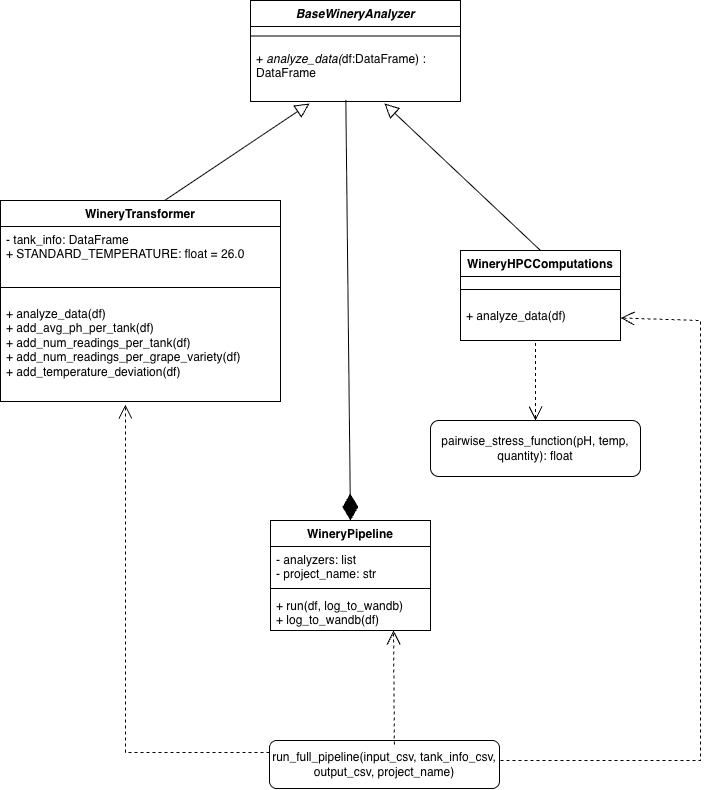

The diagram above was exported from draw.io. Its source (the exported page's mxGraphModel, read from the mxfile embedded in the PNG):
<mxGraphModel dx="1730" dy="1084" grid="1" gridSize="10" guides="1" tooltips="1" connect="1" arrows="1" fold="1" page="1" pageScale="1" pageWidth="827" pageHeight="1169" math="0" shadow="0">
  <root>
    <mxCell id="0" />
    <mxCell id="1" parent="0" />
    <mxCell id="B8bBdNQLqzWhtXBFEWzJ-6" parent="1" style="swimlane;fontStyle=1;align=center;verticalAlign=top;childLayout=stackLayout;horizontal=1;startSize=26;horizontalStack=0;resizeParent=1;resizeParentMax=0;resizeLast=0;collapsible=1;marginBottom=0;whiteSpace=wrap;html=1;" value="&lt;i&gt;BaseWineryAnalyzer&lt;/i&gt;" vertex="1">
      <mxGeometry height="101" width="210" x="280" y="40" as="geometry">
        <mxRectangle height="30" width="160" x="280" y="40" as="alternateBounds" />
      </mxGeometry>
    </mxCell>
    <mxCell id="B8bBdNQLqzWhtXBFEWzJ-8" parent="B8bBdNQLqzWhtXBFEWzJ-6" style="line;strokeWidth=1;fillColor=none;align=left;verticalAlign=middle;spacingTop=-1;spacingLeft=3;spacingRight=3;rotatable=0;labelPosition=right;points=[];portConstraint=eastwest;strokeColor=inherit;" value="" vertex="1">
      <mxGeometry height="19" width="210" y="26" as="geometry" />
    </mxCell>
    <mxCell id="B8bBdNQLqzWhtXBFEWzJ-9" parent="B8bBdNQLqzWhtXBFEWzJ-6" style="text;strokeColor=none;fillColor=none;align=left;verticalAlign=top;spacingLeft=4;spacingRight=4;overflow=hidden;rotatable=0;points=[[0,0.5],[1,0.5]];portConstraint=eastwest;whiteSpace=wrap;html=1;" value="+ &lt;i&gt;analyze_data(&lt;/i&gt;df:DataFrame) : DataFrame" vertex="1">
      <mxGeometry height="56" width="210" y="45" as="geometry" />
    </mxCell>
    <mxCell id="B8bBdNQLqzWhtXBFEWzJ-10" parent="1" style="swimlane;fontStyle=1;align=center;verticalAlign=top;childLayout=stackLayout;horizontal=1;startSize=26;horizontalStack=0;resizeParent=1;resizeParentMax=0;resizeLast=0;collapsible=1;marginBottom=0;whiteSpace=wrap;html=1;" value="WineryTransformer" vertex="1">
      <mxGeometry height="201" width="280" x="30" y="240" as="geometry" />
    </mxCell>
    <mxCell id="B8bBdNQLqzWhtXBFEWzJ-11" parent="B8bBdNQLqzWhtXBFEWzJ-10" style="text;strokeColor=none;fillColor=none;align=left;verticalAlign=top;spacingLeft=4;spacingRight=4;overflow=hidden;rotatable=0;points=[[0,0.5],[1,0.5]];portConstraint=eastwest;whiteSpace=wrap;html=1;" value="- tank_info: DataFrame&lt;div&gt;+ STANDARD_TEMPERATURE: float = 26.0&lt;/div&gt;" vertex="1">
      <mxGeometry height="48" width="280" y="26" as="geometry" />
    </mxCell>
    <mxCell id="B8bBdNQLqzWhtXBFEWzJ-12" parent="B8bBdNQLqzWhtXBFEWzJ-10" style="line;strokeWidth=1;fillColor=none;align=left;verticalAlign=middle;spacingTop=-1;spacingLeft=3;spacingRight=3;rotatable=0;labelPosition=right;points=[];portConstraint=eastwest;strokeColor=inherit;" value="" vertex="1">
      <mxGeometry height="26" width="280" y="74" as="geometry" />
    </mxCell>
    <mxCell id="B8bBdNQLqzWhtXBFEWzJ-13" parent="B8bBdNQLqzWhtXBFEWzJ-10" style="text;strokeColor=none;fillColor=none;align=left;verticalAlign=top;spacingLeft=4;spacingRight=4;overflow=hidden;rotatable=0;points=[[0,0.5],[1,0.5]];portConstraint=eastwest;whiteSpace=wrap;html=1;" value="+ analyze_data(df)&lt;div&gt;+ add_avg_ph_per_tank(df)&lt;/div&gt;&lt;div&gt;+ add_num_readings_per_tank(df)&lt;/div&gt;&lt;div&gt;+ add_num_readings_per_grape_variety(df)&lt;/div&gt;&lt;div&gt;+ add_temperature_deviation(df)&lt;/div&gt;&lt;div&gt;&lt;br&gt;&lt;/div&gt;" vertex="1">
      <mxGeometry height="101" width="280" y="100" as="geometry" />
    </mxCell>
    <mxCell id="B8bBdNQLqzWhtXBFEWzJ-14" parent="1" style="swimlane;fontStyle=1;align=center;verticalAlign=top;childLayout=stackLayout;horizontal=1;startSize=26;horizontalStack=0;resizeParent=1;resizeParentMax=0;resizeLast=0;collapsible=1;marginBottom=0;whiteSpace=wrap;html=1;" value="WineryHPCComputations" vertex="1">
      <mxGeometry height="90" width="160" x="490" y="290" as="geometry" />
    </mxCell>
    <mxCell id="B8bBdNQLqzWhtXBFEWzJ-16" parent="B8bBdNQLqzWhtXBFEWzJ-14" style="line;strokeWidth=1;fillColor=none;align=left;verticalAlign=middle;spacingTop=-1;spacingLeft=3;spacingRight=3;rotatable=0;labelPosition=right;points=[];portConstraint=eastwest;strokeColor=inherit;" value="" vertex="1">
      <mxGeometry height="26" width="160" y="26" as="geometry" />
    </mxCell>
    <mxCell id="B8bBdNQLqzWhtXBFEWzJ-17" parent="B8bBdNQLqzWhtXBFEWzJ-14" style="text;strokeColor=none;fillColor=none;align=left;verticalAlign=top;spacingLeft=4;spacingRight=4;overflow=hidden;rotatable=0;points=[[0,0.5],[1,0.5]];portConstraint=eastwest;whiteSpace=wrap;html=1;" value="+ analyze_data(df)" vertex="1">
      <mxGeometry height="38" width="160" y="52" as="geometry" />
    </mxCell>
    <mxCell id="B8bBdNQLqzWhtXBFEWzJ-18" parent="1" style="swimlane;fontStyle=1;align=center;verticalAlign=top;childLayout=stackLayout;horizontal=1;startSize=26;horizontalStack=0;resizeParent=1;resizeParentMax=0;resizeLast=0;collapsible=1;marginBottom=0;whiteSpace=wrap;html=1;" value="WineryPipeline" vertex="1">
      <mxGeometry height="110" width="160" x="300" y="560" as="geometry" />
    </mxCell>
    <mxCell id="B8bBdNQLqzWhtXBFEWzJ-19" parent="B8bBdNQLqzWhtXBFEWzJ-18" style="text;strokeColor=none;fillColor=none;align=left;verticalAlign=top;spacingLeft=4;spacingRight=4;overflow=hidden;rotatable=0;points=[[0,0.5],[1,0.5]];portConstraint=eastwest;whiteSpace=wrap;html=1;" value="- analyzers: list&lt;div&gt;- project_name: str&lt;/div&gt;" vertex="1">
      <mxGeometry height="38" width="160" y="26" as="geometry" />
    </mxCell>
    <mxCell id="B8bBdNQLqzWhtXBFEWzJ-20" parent="B8bBdNQLqzWhtXBFEWzJ-18" style="line;strokeWidth=1;fillColor=none;align=left;verticalAlign=middle;spacingTop=-1;spacingLeft=3;spacingRight=3;rotatable=0;labelPosition=right;points=[];portConstraint=eastwest;strokeColor=inherit;" value="" vertex="1">
      <mxGeometry height="8" width="160" y="64" as="geometry" />
    </mxCell>
    <mxCell id="B8bBdNQLqzWhtXBFEWzJ-21" parent="B8bBdNQLqzWhtXBFEWzJ-18" style="text;strokeColor=none;fillColor=none;align=left;verticalAlign=top;spacingLeft=4;spacingRight=4;overflow=hidden;rotatable=0;points=[[0,0.5],[1,0.5]];portConstraint=eastwest;whiteSpace=wrap;html=1;" value="+ run(df, log_to_wandb)&lt;div&gt;+ log_to_wandb(df)&lt;/div&gt;" vertex="1">
      <mxGeometry height="38" width="160" y="72" as="geometry" />
    </mxCell>
    <mxCell id="B8bBdNQLqzWhtXBFEWzJ-22" parent="1" style="rounded=1;whiteSpace=wrap;html=1;" value="pairwise_stress_function(pH, temp, quantity): float" vertex="1">
      <mxGeometry height="56" width="210" x="460" y="460" as="geometry" />
    </mxCell>
    <mxCell id="B8bBdNQLqzWhtXBFEWzJ-23" parent="1" style="rounded=1;whiteSpace=wrap;html=1;" value="&lt;meta charset=&quot;utf-8&quot;&gt;run_full_pipeline(input_csv, tank_info_csv, output_csv, project_name)" vertex="1">
      <mxGeometry height="48" width="230" x="299" y="780" as="geometry" />
    </mxCell>
    <mxCell id="B8bBdNQLqzWhtXBFEWzJ-25" edge="1" parent="1" style="edgeStyle=none;html=1;endSize=12;endArrow=block;endFill=0;rounded=0;entryX=0.281;entryY=1.036;entryDx=0;entryDy=0;entryPerimeter=0;" target="B8bBdNQLqzWhtXBFEWzJ-9" value="">
      <mxGeometry relative="1" width="160" as="geometry">
        <Array as="points" />
        <mxPoint x="194.08" y="240" as="sourcePoint" />
        <mxPoint x="470" y="380" as="targetPoint" />
      </mxGeometry>
    </mxCell>
    <mxCell id="B8bBdNQLqzWhtXBFEWzJ-28" edge="1" parent="1" source="B8bBdNQLqzWhtXBFEWzJ-14" style="edgeStyle=none;html=1;endSize=12;endArrow=block;endFill=0;rounded=0;entryX=0.638;entryY=1.036;entryDx=0;entryDy=0;entryPerimeter=0;exitX=0.5;exitY=0;exitDx=0;exitDy=0;" target="B8bBdNQLqzWhtXBFEWzJ-9" value="">
      <mxGeometry relative="1" width="160" as="geometry">
        <mxPoint x="460" y="250" as="sourcePoint" />
        <mxPoint x="620" y="250" as="targetPoint" />
      </mxGeometry>
    </mxCell>
    <mxCell id="B8bBdNQLqzWhtXBFEWzJ-29" edge="1" parent="1" source="B8bBdNQLqzWhtXBFEWzJ-17" style="endArrow=open;endSize=12;dashed=1;html=1;rounded=0;exitX=0.468;exitY=1.064;exitDx=0;exitDy=0;exitPerimeter=0;" target="B8bBdNQLqzWhtXBFEWzJ-22" value="">
      <mxGeometry relative="1" width="160" as="geometry">
        <mxPoint x="600" y="390" as="sourcePoint" />
        <mxPoint x="465" y="420" as="targetPoint" />
      </mxGeometry>
    </mxCell>
    <mxCell id="B8bBdNQLqzWhtXBFEWzJ-31" edge="1" parent="1" source="B8bBdNQLqzWhtXBFEWzJ-23" style="endArrow=open;endSize=12;dashed=1;html=1;rounded=0;entryX=0.446;entryY=1.03;entryDx=0;entryDy=0;entryPerimeter=0;exitX=0;exitY=0.25;exitDx=0;exitDy=0;" target="B8bBdNQLqzWhtXBFEWzJ-13" value="">
      <mxGeometry relative="1" width="160" as="geometry">
        <Array as="points">
          <mxPoint x="154.88" y="792" />
        </Array>
        <mxPoint x="140" y="800" as="sourcePoint" />
        <mxPoint x="210" y="680" as="targetPoint" />
      </mxGeometry>
    </mxCell>
    <mxCell id="B8bBdNQLqzWhtXBFEWzJ-32" edge="1" parent="1" source="B8bBdNQLqzWhtXBFEWzJ-23" style="endArrow=open;endSize=12;dashed=1;html=1;rounded=0;entryX=0.769;entryY=1;entryDx=0;entryDy=0;entryPerimeter=0;exitX=0.543;exitY=0.083;exitDx=0;exitDy=0;exitPerimeter=0;" target="B8bBdNQLqzWhtXBFEWzJ-21" value="">
      <mxGeometry relative="1" width="160" as="geometry">
        <mxPoint x="310" y="740" as="sourcePoint" />
        <mxPoint x="460" y="720" as="targetPoint" />
      </mxGeometry>
    </mxCell>
    <mxCell id="B8bBdNQLqzWhtXBFEWzJ-33" edge="1" parent="1" style="endArrow=open;endSize=12;dashed=1;html=1;rounded=0;entryX=1;entryY=0.75;entryDx=0;entryDy=0;" target="B8bBdNQLqzWhtXBFEWzJ-14" value="">
      <mxGeometry relative="1" width="160" as="geometry">
        <Array as="points">
          <mxPoint x="730" y="800" />
          <mxPoint x="730" y="360" />
        </Array>
        <mxPoint x="530" y="800" as="sourcePoint" />
        <mxPoint x="670" y="370" as="targetPoint" />
      </mxGeometry>
    </mxCell>
    <mxCell id="B8bBdNQLqzWhtXBFEWzJ-34" edge="1" parent="1" source="B8bBdNQLqzWhtXBFEWzJ-9" style="endArrow=diamondThin;endFill=1;endSize=24;html=1;rounded=0;entryX=0.5;entryY=0;entryDx=0;entryDy=0;exitX=0.454;exitY=0.974;exitDx=0;exitDy=0;exitPerimeter=0;" target="B8bBdNQLqzWhtXBFEWzJ-18" value="">
      <mxGeometry relative="1" width="160" as="geometry">
        <mxPoint x="380" y="150" as="sourcePoint" />
        <mxPoint x="350" y="360" as="targetPoint" />
      </mxGeometry>
    </mxCell>
  </root>
</mxGraphModel>